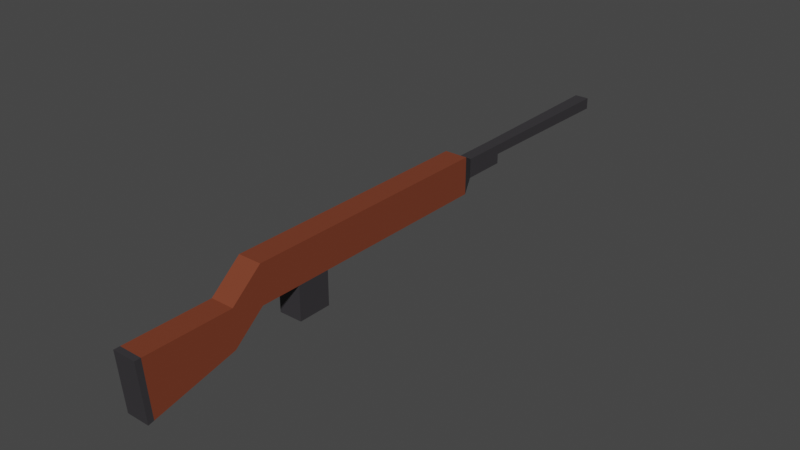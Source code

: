 # Source: rifle.blend  (saved by Blender 2.90.8; exported with 4.5.12 LTS)
import bpy
from mathutils import Matrix  # noqa: F401  (used for matrix-valued properties, if any)

bpy.ops.wm.read_factory_settings(use_empty=True)
scene = bpy.context.scene
scene.name = 'Scene'

# ---- collections
col_collection = bpy.data.collections.new('Collection'); scene.collection.children.link(col_collection)

# ---- materials (node trees are filled in below, after node groups)
mat_brown = bpy.data.materials.new('Brown')
mat_brown.use_transparent_shadow = False
mat_grey = bpy.data.materials.new('Grey')
mat_grey.use_transparent_shadow = False

# ---- material node trees
mat_brown.use_nodes = True; mat_brown.node_tree.nodes.clear()
_N = mat_brown.node_tree.nodes; _L = mat_brown.node_tree.links
n0 = _N.new('ShaderNodeBsdfPrincipled'); n0.name = 'Principled BSDF'; n0.location = (10, 300)
n0.distribution = 'GGX'
n0.subsurface_method = 'BURLEY'
n0.inputs[0].default_value = (0.1963, 0.04519, 0.01984, 1.0)
n0.inputs[3].default_value = 1.45
n0.inputs[27].default_value = (0.0, 0.0, 0.0, 1.0)
n0.inputs[28].default_value = 1.0
n1 = _N.new('ShaderNodeOutputMaterial'); n1.name = 'Material Output'; n1.location = (300, 300)
_L.new(n0.outputs[0], n1.inputs[0])
n1.is_active_output = True
mat_grey.use_nodes = True; mat_grey.node_tree.nodes.clear()
_N = mat_grey.node_tree.nodes; _L = mat_grey.node_tree.links
n0 = _N.new('ShaderNodeBsdfPrincipled'); n0.name = 'Principled BSDF'; n0.location = (10, 300)
n0.distribution = 'GGX'
n0.subsurface_method = 'BURLEY'
n0.inputs[0].default_value = (0.0382, 0.0356, 0.03955, 1.0)
n0.inputs[3].default_value = 1.45
n0.inputs[27].default_value = (0.0, 0.0, 0.0, 1.0)
n0.inputs[28].default_value = 1.0
n1 = _N.new('ShaderNodeOutputMaterial'); n1.name = 'Material Output'; n1.location = (300, 300)
_L.new(n0.outputs[0], n1.inputs[0])
n1.is_active_output = True

# ---- world
world_world = bpy.data.worlds.new('World'); scene.world = world_world
world_world.use_nodes = True; world_world.node_tree.nodes.clear()
_N = world_world.node_tree.nodes; _L = world_world.node_tree.links
n0 = _N.new('ShaderNodeOutputWorld'); n0.name = 'World Output'; n0.location = (300, 300)
n1 = _N.new('ShaderNodeBackground'); n1.name = 'Background'; n1.location = (10, 300)
n1.inputs[0].default_value = (0.05088, 0.05088, 0.05088, 1.0)
_L.new(n1.outputs[0], n0.inputs[0])
n0.is_active_output = True
world_world.color = (0.05088, 0.05088, 0.05088)
world_world.use_sun_shadow = False
world_world.sun_shadow_jitter_overblur = 0.0

# ---- meshes
me_cube_002 = bpy.data.meshes.new('Cube.002')
me_cube_002.from_pydata([(-1.0, -1.0, -1.0), (-1.0, -1.0, 1.0), (-1.0, 1.0, -1.0), (-1.0, 1.0, 1.0), (1.0, -1.0, -1.0), (1.0, -1.0, 1.0), (1.0, 1.0, -1.0), (1.0, 1.0, 1.0), (-1.0, -0.4367, -1.0), (-1.0, -0.4367, 1.0), (1.0, -0.4367, -1.0), (1.0, -0.4367, 1.0), (-1.0, -0.6933, -1.0), (1.0, -0.6933, 1.0), (-1.0, -0.6933, 1.0), (1.0, -0.6933, -1.0), (-1.0, -0.4367, -2.801), (1.0, -0.4367, -2.801), (-1.0, -0.6933, -2.801), (1.0, -0.6933, -2.801), (-1.0, -1.233, -2.361), (-1.0, -1.233, -0.3614), (1.0, -1.233, -2.361), (1.0, -1.233, -0.3614), (-1.0, -1.901, -3.459), (-1.0, -1.939, -0.3614), (1.0, -1.901, -3.459), (1.0, -1.939, -0.3614), (-0.5179, 1.113, -0.474), (-0.5179, 1.113, 0.5619), (0.5179, 1.113, -0.474), (0.5179, 1.113, 0.5619), (-0.5179, 1.454, -0.474), (-0.5179, 1.454, 0.5619), (0.5179, 1.454, -0.474), (0.5179, 1.454, 0.5619), (-1.0, -1.0, 0.0), (-1.0, 1.0, 0.0), (1.0, 1.0, 0.0), (1.0, -1.0, 0.0), (1.0, -0.4367, 0.0), (-1.0, -0.4367, 0.0), (-1.0, -0.6933, 0.0), (1.0, -0.6933, 0.0), (-1.0, -1.233, -1.361), (1.0, -1.233, -1.361), (-1.0, -1.92, -1.91), (1.0, -1.92, -1.91), (-0.5179, 1.113, 0.04392), (0.5179, 1.113, 0.04392), (-0.5179, 1.454, 0.04392), (0.5179, 1.454, 0.04392), (-0.6208, 2.695, 0.6133), (0.6208, 2.695, 0.6133), (-0.6208, 2.695, -0.007502), (0.6208, 2.695, -0.007502), (1.0, -1.858, -3.388), (-1.0, -1.858, -3.388), (-1.0, -1.893, -0.3614), (1.0, -1.893, -0.3614), (1.0, -1.876, -1.875), (-1.0, -1.876, -1.875)], [], [(41, 9, 3, 37), (3, 7, 31, 29), (43, 13, 5, 39), (5, 1, 21, 23), (12, 15, 4, 0), (13, 14, 1, 5), (7, 3, 9, 11), (2, 6, 10, 8), (38, 7, 11, 40), (42, 14, 9, 41), (36, 1, 14, 42), (11, 9, 14, 13), (12, 8, 16, 18), (40, 11, 13, 43), (16, 17, 19, 18), (10, 15, 19, 17), (8, 10, 17, 16), (15, 12, 18, 19), (57, 56, 26, 24), (39, 5, 23, 45), (36, 0, 20, 44), (0, 4, 22, 20), (47, 27, 25, 46), (61, 57, 24, 46), (59, 58, 25, 27), (60, 59, 27, 47), (49, 30, 34, 51), (37, 3, 29, 48), (38, 6, 30, 49), (6, 2, 28, 30), (33, 35, 53, 52), (30, 28, 32, 34), (29, 31, 35, 33), (48, 29, 33, 50), (28, 48, 50, 32), (32, 50, 51, 34), (7, 38, 49, 31), (2, 37, 48, 28), (31, 49, 51, 35), (56, 60, 47, 26), (58, 61, 46, 25), (26, 47, 46, 24), (1, 36, 44, 21), (4, 39, 45, 22), (10, 40, 43, 15), (0, 36, 42, 12), (12, 42, 41, 8), (6, 38, 40, 10), (15, 43, 39, 4), (8, 41, 37, 2), (54, 52, 53, 55), (50, 33, 52, 54), (51, 50, 54, 55), (35, 51, 55, 53), (21, 44, 61, 58), (22, 45, 60, 56), (45, 23, 59, 60), (23, 21, 58, 59), (44, 20, 57, 61), (20, 22, 56, 57)])
me_cube_002.polygons.foreach_set('material_index', [0, 1, 0, 0, 0, 0, 0, 0, 0, 0, 0, 0, 1, 0, 1, 1, 1, 1, 1, 0, 0, 0, 1, 1, 1, 1, 1, 1, 1, 1, 1, 1, 1, 1, 1, 1, 1, 1, 1, 1, 1, 1, 0, 0, 0, 0, 0, 0, 0, 0, 1, 1, 1, 1, 0, 0, 0, 0, 0, 0])
_uv = me_cube_002.uv_layers.new(name='UVMap')
_uv.uv.foreach_set('vector', [0.5, 0.07041, 0.625, 0.07041, 0.625, 0.25, 0.5, 0.25, 0.875, 0.5, 0.625, 0.5, 0.625, 0.5, 0.875, 0.5, 0.5, 0.7117, 0.625, 0.7117, 0.625, 0.75, 0.5, 0.75, 0.625, 0.75, 0.875, 0.75, 0.875, 0.75, 0.625, 0.75, 0.125, 0.7117, 0.375, 0.7117, 0.375, 0.75, 0.125, 0.75, 0.625, 0.7117, 0.875, 0.7117, 0.875, 0.75, 0.625, 0.75, 0.625, 0.5, 0.875, 0.5, 0.875, 0.6796, 0.625, 0.6796, 0.125, 0.5, 0.375, 0.5, 0.375, 0.6796, 0.125, 0.6796, 0.5, 0.5, 0.625, 0.5, 0.625, 0.6796, 0.5, 0.6796, 0.5, 0.03834, 0.625, 0.03834, 0.625, 0.07041, 0.5, 0.07041, 0.5, 0.0, 0.625, 0.0, 0.625, 0.03834, 0.5, 0.03834, 0.625, 0.6796, 0.875, 0.6796, 0.875, 0.7117, 0.625, 0.7117, 0.375, 0.03834, 0.375, 0.07041, 0.375, 0.07041, 0.375, 0.03834, 0.5, 0.6796, 0.625, 0.6796, 0.625, 0.7117, 0.5, 0.7117, 0.125, 0.6796, 0.375, 0.6796, 0.375, 0.7117, 0.125, 0.7117, 0.375, 0.6796, 0.375, 0.7117, 0.375, 0.7117, 0.375, 0.6796, 0.125, 0.6796, 0.375, 0.6796, 0.375, 0.6796, 0.125, 0.6796, 0.375, 0.7117, 0.125, 0.7117, 0.125, 0.7117, 0.375, 0.7117, 0.125, 0.75, 0.375, 0.75, 0.375, 0.75, 0.125, 0.75, 0.5, 0.75, 0.625, 0.75, 0.625, 0.75, 0.5, 0.75, 0.5, 0.0, 0.375, 0.0, 0.375, 0.0, 0.5, 0.0, 0.125, 0.75, 0.375, 0.75, 0.375, 0.75, 0.125, 0.75, 0.5, 0.75, 0.625, 0.75, 0.625, 1.0, 0.5, 1.0, 0.5, 0.0, 0.375, 0.0, 0.375, 0.0, 0.5, 0.0, 0.625, 0.75, 0.875, 0.75, 0.875, 0.75, 0.625, 0.75, 0.5, 0.75, 0.625, 0.75, 0.625, 0.75, 0.5, 0.75, 0.5, 0.5, 0.375, 0.5, 0.375, 0.5, 0.5, 0.5, 0.5, 0.25, 0.625, 0.25, 0.625, 0.25, 0.5, 0.25, 0.5, 0.5, 0.375, 0.5, 0.375, 0.5, 0.5, 0.5, 0.375, 0.5, 0.125, 0.5, 0.125, 0.5, 0.375, 0.5, 0.875, 0.5, 0.625, 0.5, 0.625, 0.5, 0.875, 0.5, 0.375, 0.5, 0.125, 0.5, 0.125, 0.5, 0.375, 0.5, 0.875, 0.5, 0.625, 0.5, 0.625, 0.5, 0.875, 0.5, 0.5, 0.25, 0.625, 0.25, 0.625, 0.25, 0.5, 0.25, 0.375, 0.25, 0.5, 0.25, 0.5, 0.25, 0.375, 0.25, 0.375, 0.25, 0.5, 0.25, 0.5, 0.5, 0.375, 0.5, 0.625, 0.5, 0.5, 0.5, 0.5, 0.5, 0.625, 0.5, 0.375, 0.25, 0.5, 0.25, 0.5, 0.25, 0.375, 0.25, 0.625, 0.5, 0.5, 0.5, 0.5, 0.5, 0.625, 0.5, 0.375, 0.75, 0.5, 0.75, 0.5, 0.75, 0.375, 0.75, 0.625, 0.0, 0.5, 0.0, 0.5, 0.0, 0.625, 0.0, 0.375, 0.75, 0.5, 0.75, 0.5, 1.0, 0.375, 1.0, 0.625, 0.0, 0.5, 0.0, 0.5, 0.0, 0.625, 0.0, 0.375, 0.75, 0.5, 0.75, 0.5, 0.75, 0.375, 0.75, 0.375, 0.6796, 0.5, 0.6796, 0.5, 0.7117, 0.375, 0.7117, 0.375, 0.0, 0.5, 0.0, 0.5, 0.03834, 0.375, 0.03834, 0.375, 0.03834, 0.5, 0.03834, 0.5, 0.07041, 0.375, 0.07041, 0.375, 0.5, 0.5, 0.5, 0.5, 0.6796, 0.375, 0.6796, 0.375, 0.7117, 0.5, 0.7117, 0.5, 0.75, 0.375, 0.75, 0.375, 0.07041, 0.5, 0.07041, 0.5, 0.25, 0.375, 0.25, 0.5, 0.25, 0.625, 0.25, 0.625, 0.5, 0.5, 0.5, 0.5, 0.25, 0.625, 0.25, 0.625, 0.25, 0.5, 0.25, 0.5, 0.5, 0.5, 0.25, 0.5, 0.25, 0.5, 0.5, 0.625, 0.5, 0.5, 0.5, 0.5, 0.5, 0.625, 0.5, 0.625, 0.0, 0.5, 0.0, 0.5, 0.0, 0.625, 0.0, 0.375, 0.75, 0.5, 0.75, 0.5, 0.75, 0.375, 0.75, 0.5, 0.75, 0.625, 0.75, 0.625, 0.75, 0.5, 0.75, 0.625, 0.75, 0.875, 0.75, 0.875, 0.75, 0.625, 0.75, 0.5, 0.0, 0.375, 0.0, 0.375, 0.0, 0.5, 0.0, 0.125, 0.75, 0.375, 0.75, 0.375, 0.75, 0.125, 0.75])
me_cube_002.materials.append(mat_brown)
me_cube_002.materials.append(mat_grey)
me_cube_002.use_remesh_fix_poles = True
me_cube_002.use_remesh_preserve_attributes = False
me_cube_002.use_mirror_vertex_groups = False
me_cube_002.update()

# ---- objects
ob_empty = bpy.data.objects.new('Empty', None)
ob_rifle = bpy.data.objects.new('Rifle', me_cube_002)

# ---- transforms, parenting, visibility, modifiers, constraints
ob_empty.location = (-0.3536, 0.0, 0.0)
ob_empty.rotation_euler = (-1.571, 3.146, -1.571)
ob_empty.empty_display_type = 'IMAGE'
ob_empty.empty_display_size = 5.0
ob_empty.lineart.crease_threshold = 0.0
ob_rifle.location = (5.692e-17, -0.3631, 0.2563)
ob_rifle.scale = (0.07561, 0.8473, 0.1216)
ob_rifle.lineart.crease_threshold = 0.0

# ---- collection membership
col_collection.objects.link(ob_empty)
col_collection.objects.link(ob_rifle)

# ---- scene / render settings (as saved in the file)
scene.frame_start = 1; scene.frame_end = 250; scene.frame_set(0)
scene.render.engine = 'BLENDER_EEVEE_NEXT'
scene.cycles.use_denoising = False
scene.cycles.samples = 128
scene.cycles.sampling_pattern = 'TABULATED_SOBOL'
scene.cycles.use_adaptive_sampling = False
scene.cycles.use_light_tree = False
scene.view_settings.view_transform = 'Filmic'
bpy.context.view_layer.update()

# ---- added for rendering (the .blend has no active camera and no usable light): camera, sun
cam_auto = bpy.data.cameras.new('AutoCamera')
cam_auto.lens = 50.0
cam_auto.sensor_width = 36.0
cam_auto.clip_end = 1000.0
ob_auto_camera = bpy.data.objects.new('AutoCamera', cam_auto)
scene.collection.objects.link(ob_auto_camera)
ob_auto_camera.location = (3.67034, -4.44713, 3.04307)
ob_auto_camera.rotation_euler = (1.09748, -7.21219e-08, 0.694738)
scene.camera = ob_auto_camera
light_auto_sun = bpy.data.lights.new('AutoSun', 'SUN')
light_auto_sun.energy = 3.0
light_auto_sun.angle = 0.0523599
ob_auto_sun = bpy.data.objects.new('AutoSun', light_auto_sun)
scene.collection.objects.link(ob_auto_sun)
ob_auto_sun.rotation_euler = (0.872665, 0.174533, 0.523599)
bpy.context.view_layer.update()
